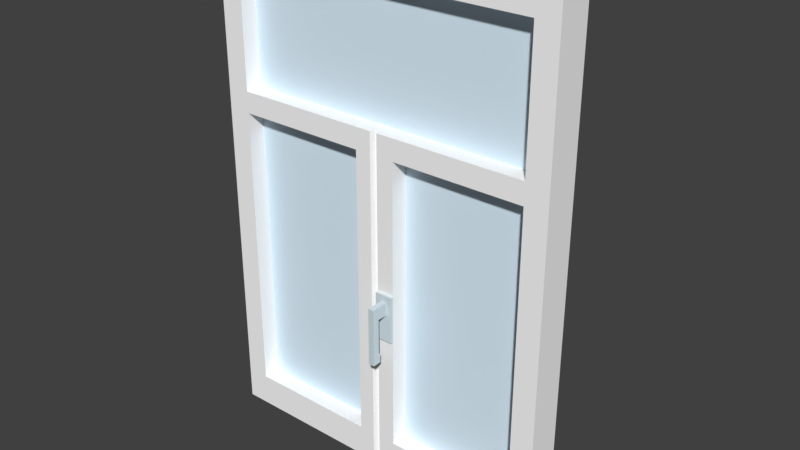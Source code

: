 # Source: FENSTER_13.blend  (saved by Blender 2.79.0; exported with 4.5.12 LTS)
import bpy
from mathutils import Matrix  # noqa: F401  (used for matrix-valued properties, if any)

bpy.ops.wm.read_factory_settings(use_empty=True)
scene = bpy.context.scene
scene.name = 'Scene'

# ---- collections
col_collection_1 = bpy.data.collections.new('Collection 1'); scene.collection.children.link(col_collection_1)

# ---- materials (node trees are filled in below, after node groups)
mat_material_002 = bpy.data.materials.new('Material.002')
mat_material_002.alpha_threshold = 0.0
mat_material_002.use_transparent_shadow = False
mat_material_002.diffuse_color = (1.0, 1.0, 1.0, 1.0)
mat_material_002.roughness = 0.5
mat_material_003 = bpy.data.materials.new('Material.003')
mat_material_003.alpha_threshold = 0.0
mat_material_003.use_transparent_shadow = False
mat_material_003.diffuse_color = (0.6632, 0.7604, 0.8, 1.0)
mat_material_003.roughness = 0.5
mat_material_001 = bpy.data.materials.new('Material.001')
mat_material_001.alpha_threshold = 0.0
mat_material_001.use_transparent_shadow = False
mat_material_001.diffuse_color = (0.7379, 0.8879, 1.0, 1.0)
mat_material_001.roughness = 0.5
mat_material_001.specular_intensity = 0.8

# ---- material node trees

# ---- world
world_world = bpy.data.worlds.new('World'); scene.world = world_world
world_world.color = (0.05088, 0.05088, 0.05088)
world_world.use_sun_shadow = False
world_world.sun_shadow_jitter_overblur = 0.0
world_world.cycles.sampling_method = 'MANUAL'

# ---- meshes
me_cube_001 = bpy.data.meshes.new('Cube.001')
me_cube_001.from_pydata([(-1.0, -1.0, -1.0), (-1.0, 1.0, -1.0), (1.0, -1.0, -1.0), (1.0, 1.0, -1.0), (0.0, 0.7327, -1.0), (0.0, -0.7327, -1.0), (-0.8687, 1.0, -1.0), (-0.8687, -1.0, -1.0), (0.8705, -1.0, -1.0), (0.8705, 1.0, -1.0), (-1.0, 1.0, 0.2694), (1.0, 1.0, 0.2694), (1.0, -1.0, 0.2694), (0.0, -0.7327, 0.2694), (0.0, 0.7327, 0.2694), (-1.0, -1.0, 0.2694), (-0.8687, -1.0, 0.2694), (-0.8687, 1.0, 0.2694), (0.8705, 1.0, 0.2694), (0.8705, -1.0, 0.2694), (-1.0, 1.0, -0.9229), (1.0, 1.0, -0.9229), (1.0, -1.0, -0.9229), (0.0, -0.7327, -0.9229), (0.0, 0.7327, -0.9229), (-0.8687, -1.0, -0.9229), (-0.8687, 1.0, -0.9229), (0.8705, 1.0, -0.9229), (0.8705, -1.0, -0.9229), (-1.0, -1.0, -0.9229), (0.1205, 1.0, -1.0), (0.1205, -1.0, -1.0), (0.1205, 1.0, 0.2694), (0.1205, -1.0, 0.2694), (0.1205, -1.0, -0.9229), (0.1205, 1.0, -0.9229), (-0.1111, -1.0, -1.0), (-0.1111, 1.0, -1.0), (-0.1111, -1.0, 0.2694), (-0.1111, 1.0, 0.2694), (-0.1111, 1.0, -0.9229), (-0.1111, -1.0, -0.9229), (-1.0, 1.0, -1.057), (-1.0, -1.0, -1.057), (-0.8687, 1.0, -1.057), (1.0, -1.0, -1.057), (1.0, 1.0, -1.057), (0.8705, -1.0, -1.057), (0.1205, 1.0, -1.057), (0.0, 0.7327, -1.057), (-0.1111, -1.0, -1.057), (0.0, -0.7327, -1.057), (-0.1111, 1.0, -1.057), (-0.8687, -1.0, -1.057), (0.1205, -1.0, -1.057), (0.8705, 1.0, -1.057), (-1.0, -1.0, 0.3557), (-1.0, 1.0, 0.3557), (1.0, 1.0, 0.3557), (1.0, -1.0, 0.3557), (0.0, -0.7327, 0.3557), (0.0, 0.7327, 0.3557), (-0.8687, -1.0, 0.3557), (-0.8687, 1.0, 0.3557), (0.8705, 1.0, 0.3557), (0.8705, -1.0, 0.3557), (0.1205, 1.0, 0.3557), (0.1205, -1.0, 0.3557), (-0.1111, -1.0, 0.3557), (-0.1111, 1.0, 0.3557), (0.02109, 1.0, -1.0), (0.02109, -1.0, 0.2694), (0.02109, -1.0, -0.9229), (0.02109, -1.0, -1.0), (0.02109, 1.0, 0.2694), (0.02109, 1.0, -0.9229), (0.02109, 1.0, -1.057), (0.02109, -1.0, -1.057), (0.02109, -1.0, 0.3557), (0.02109, 1.0, 0.3557), (-0.0207, -1.0, -1.0), (-0.0207, 1.0, 0.2694), (-0.0207, 1.0, -0.9229), (-0.0207, 1.0, -1.0), (-0.0207, -1.0, 0.2694), (-0.0207, -1.0, -0.9229), (-0.0207, -1.0, -1.057), (-0.0207, 1.0, -1.057), (-0.0207, 1.0, 0.3557), (-0.0207, -1.0, 0.3557), (0.0, -0.7327, -0.4568), (0.0, 0.7327, -0.4568), (0.1205, -1.0, -0.4568), (0.1205, 1.0, -0.4568), (-0.1111, 1.0, -0.4568), (-0.1111, -1.0, -0.4568), (0.02109, 1.0, -0.4568), (0.02109, -1.0, -0.4568), (-0.0207, -1.0, -0.4568), (-0.0207, 1.0, -0.4568), (0.0, -0.7327, -0.2645), (0.0, 0.7327, -0.2645), (0.1205, -1.0, -0.2645), (0.1205, 1.0, -0.2645), (-0.1111, 1.0, -0.2645), (-0.1111, -1.0, -0.2645), (0.02109, 1.0, -0.2645), (0.02109, -1.0, -0.2645), (-0.0207, -1.0, -0.2645), (-0.0207, 1.0, -0.2645), (0.05423, -1.0, -1.0), (0.08737, -1.0, -1.0), (0.05423, 1.0, 0.2694), (0.08737, 1.0, 0.2694), (0.05423, 1.0, -0.9229), (0.08737, 1.0, -0.9229), (0.05423, -1.0, -1.057), (0.08737, -1.0, -1.057), (0.05423, 1.0, 0.3557), (0.08737, 1.0, 0.3557), (0.08737, 1.0, -1.0), (0.05423, 1.0, -1.0), (0.08737, -1.0, 0.2694), (0.05423, -1.0, 0.2694), (0.08737, -1.0, -0.9229), (0.05423, -1.0, -0.9229), (0.08737, 1.0, -1.057), (0.05423, 1.0, -1.057), (0.08737, -1.0, 0.3557), (0.05423, -1.0, 0.3557), (0.08737, -1.0, -0.4568), (0.05423, -1.0, -0.4568), (0.05423, 1.0, -0.4568), (0.08737, 1.0, -0.4568), (0.08737, -1.0, -0.2645), (0.05423, -1.0, -0.2645), (0.05423, 1.0, -0.2645), (0.08737, 1.0, -0.2645), (0.0, -0.7327, -0.293), (0.0, -0.7327, -0.3453), (0.0, 0.7327, -0.293), (0.0, 0.7327, -0.3453), (0.1205, -1.0, -0.293), (0.1205, -1.0, -0.3453), (0.1205, 1.0, -0.293), (0.1205, 1.0, -0.3453), (-0.1111, 1.0, -0.293), (-0.1111, 1.0, -0.3453), (-0.1111, -1.0, -0.293), (-0.1111, -1.0, -0.3453), (0.02109, 1.0, -0.293), (0.02109, 1.0, -0.3453), (0.02109, -1.0, -0.293), (0.02109, -1.0, -0.3453), (-0.0207, -1.0, -0.293), (-0.0207, -1.0, -0.3453), (-0.0207, 1.0, -0.293), (-0.0207, 1.0, -0.3453), (0.05423, 1.0, -0.293), (0.05423, 1.0, -0.3453), (0.08737, 1.0, -0.293), (0.08737, 1.0, -0.3453), (0.08737, -1.73, -0.4949), (0.08737, -2.14, -0.4949), (0.05423, -2.14, -0.4949), (0.05423, -1.73, -0.4949), (0.1205, -1.165, -0.3453), (0.1205, -1.165, -0.4568), (0.02109, -1.165, -0.3453), (0.02109, -1.165, -0.4568), (0.05423, -1.165, -0.4568), (0.05423, -1.165, -0.2645), (0.02109, -1.165, -0.2645), (0.08737, -1.165, -0.4568), (0.1205, -1.165, -0.2645), (0.08737, -1.165, -0.2645), (0.08737, -1.165, -0.3453), (0.05423, -1.165, -0.3453), (0.1205, -1.165, -0.293), (0.02109, -1.165, -0.293), (0.08737, -1.165, -0.293), (0.05423, -1.165, -0.293), (0.08737, -1.73, -0.293), (0.08737, -1.73, -0.3443), (0.05423, -1.73, -0.293), (0.05423, -1.73, -0.3443), (0.08737, -2.14, -0.293), (0.08737, -2.14, -0.3443), (0.05423, -2.14, -0.293), (0.05423, -2.14, -0.3443), (0.08737, -1.73, -0.5314), (0.05423, -1.73, -0.5314), (0.08737, -2.14, -0.5314), (0.05423, -2.14, -0.5314), (0.08737, -1.629, -0.4949), (0.05423, -1.629, -0.4949), (0.08737, -1.629, -0.5314), (0.05423, -1.629, -0.5314), (-0.8687, 4.186, -1.0), (-1.0, 4.186, -1.0), (0.02109, 4.186, -1.0), (0.0, 4.186, -1.0), (0.0, 4.186, -1.057), (-0.1111, 4.186, -1.0), (1.0, 4.186, -1.0), (0.8705, 4.186, -1.0), (0.1205, 4.186, -1.0), (0.8705, 4.186, -1.057), (-0.0207, 4.186, -1.0), (1.0, 4.186, -1.057), (-0.8687, 4.186, -1.057), (-1.0, 4.186, -1.057), (0.02109, 4.186, -1.057), (-0.1111, 4.186, -1.057), (0.1205, 4.186, -1.057), (-0.0207, 4.186, -1.057), (0.05423, 4.186, -1.0), (0.05423, 4.186, -1.057), (0.08737, 4.186, -1.0), (0.08737, 4.186, -1.057), (-0.9181, 0.01653, -0.9967), (-0.9181, 0.01653, 0.8919), (-0.9181, 0.361, -0.9967), (-0.9181, 0.361, 0.8919), (0.8776, 0.01653, -0.9967), (0.8776, 0.01653, 0.8919), (0.8776, 0.361, -0.9967), (0.8776, 0.361, 0.8919), (-0.8687, -1.0, 0.8719), (-1.0, -1.0, 0.8719), (1.0, 1.0, 0.8719), (1.0, -1.0, 0.8719), (0.8705, 1.0, 0.8719), (0.8705, -1.0, 0.8719), (-1.0, 1.0, 0.8719), (-0.8687, 1.0, 0.8719), (-0.8687, -1.0, 0.9462), (-1.0, -1.0, 0.9462), (1.0, 1.0, 0.9462), (1.0, -1.0, 0.9462), (0.8705, 1.0, 0.9462), (0.8705, -1.0, 0.9462), (-1.0, 1.0, 0.9462), (-0.8687, 1.0, 0.9462)], [], [(127, 76, 212, 217), (70, 121, 216, 200), (83, 4, 201, 208), (6, 37, 203, 198), (35, 34, 28, 27), (22, 12, 19, 28), (41, 40, 26, 25), (20, 10, 17, 26), (29, 15, 10, 20), (27, 18, 11, 21), (21, 11, 12, 22), (25, 16, 15, 29), (107, 71, 13, 100), (109, 81, 14, 101), (83, 82, 24, 4), (73, 72, 23, 5), (7, 25, 29, 0), (3, 21, 22, 2), (9, 27, 21, 3), (0, 29, 20, 1), (36, 41, 25, 7), (1, 20, 26, 6), (30, 35, 27, 9), (2, 22, 28, 8), (120, 115, 35, 30), (8, 28, 34, 31), (137, 113, 32, 103), (102, 103, 32, 33), (80, 85, 41, 36), (6, 26, 40, 37), (25, 26, 17, 16), (108, 84, 38, 105), (4, 70, 200, 201), (38, 16, 17, 39), (32, 18, 19, 33), (27, 28, 19, 18), (104, 105, 38, 39), (55, 46, 45, 47), (87, 49, 51, 86), (42, 44, 53, 43), (48, 55, 47, 54), (126, 48, 54, 117), (44, 52, 50, 53), (87, 52, 213, 215), (3, 2, 45, 46), (0, 1, 42, 43), (81, 88, 61, 14), (71, 78, 60, 13), (16, 62, 56, 15), (11, 58, 59, 12), (18, 64, 58, 11), (84, 89, 68, 38), (17, 63, 69, 39), (19, 65, 67, 33), (113, 119, 66, 32), (12, 59, 65, 19), (32, 66, 64, 18), (10, 57, 63, 17), (38, 68, 62, 16), (15, 56, 57, 10), (14, 61, 79, 74), (123, 129, 78, 71), (49, 76, 77, 51), (101, 14, 74, 106), (4, 24, 75, 70), (110, 125, 72, 73), (135, 123, 71, 107), (3, 46, 209, 204), (13, 60, 89, 84), (39, 69, 88, 81), (52, 87, 86, 50), (100, 13, 84, 108), (5, 23, 85, 80), (37, 40, 82, 83), (104, 39, 81, 109), (1, 6, 198, 199), (40, 94, 99, 82), (23, 90, 98, 85), (125, 131, 97, 72), (24, 91, 96, 75), (40, 41, 95, 94), (85, 98, 95, 41), (34, 35, 93, 92), (115, 133, 93, 35), (82, 99, 91, 24), (72, 97, 90, 23), (146, 104, 109, 156), (138, 100, 108, 154), (140, 101, 106, 150), (146, 148, 105, 104), (154, 108, 105, 148), (142, 144, 103, 102), (160, 137, 103, 144), (156, 109, 101, 140), (152, 107, 100, 138), (150, 106, 136, 158), (158, 136, 137, 160), (75, 96, 132, 114), (114, 132, 133, 115), (34, 92, 130, 124), (124, 130, 131, 125), (102, 33, 122, 134), (134, 122, 123, 135), (31, 34, 124, 111), (111, 124, 125, 110), (63, 62, 68, 69), (57, 56, 229, 234), (33, 67, 128, 122), (122, 128, 129, 123), (74, 79, 118, 112), (112, 118, 119, 113), (76, 127, 116, 77), (127, 126, 117, 116), (106, 74, 112, 136), (136, 112, 113, 137), (70, 75, 114, 121), (121, 114, 115, 120), (65, 64, 66, 67), (58, 64, 232, 230), (37, 83, 208, 203), (44, 42, 211, 210), (183, 187, 163, 162), (107, 152, 179, 172), (191, 190, 192, 193), (132, 159, 161, 133), (159, 158, 160, 161), (96, 151, 159, 132), (151, 150, 158, 159), (97, 153, 139, 90), (153, 152, 138, 139), (99, 157, 141, 91), (157, 156, 140, 141), (133, 161, 145, 93), (161, 160, 144, 145), (92, 93, 145, 143), (143, 145, 144, 142), (98, 155, 149, 95), (155, 154, 148, 149), (94, 95, 149, 147), (147, 149, 148, 146), (91, 141, 151, 96), (141, 140, 150, 151), (153, 97, 169, 168), (189, 185, 165, 164), (90, 139, 155, 98), (139, 138, 154, 155), (94, 147, 157, 99), (147, 146, 156, 157), (143, 142, 178, 166), (131, 130, 173, 170), (142, 102, 174, 178), (130, 92, 167, 173), (97, 131, 170, 169), (134, 135, 171, 175), (185, 183, 162, 165), (135, 107, 172, 171), (187, 189, 164, 163), (102, 134, 175, 174), (92, 143, 166, 167), (152, 153, 168, 179), (181, 171, 172, 179), (178, 174, 175, 180), (180, 175, 171, 181), (173, 176, 177, 170), (177, 176, 183, 185), (167, 166, 176, 173), (166, 178, 180, 176), (170, 177, 168, 169), (177, 181, 179, 168), (182, 184, 188, 186), (180, 181, 184, 182), (181, 177, 185, 184), (176, 180, 182, 183), (187, 186, 188, 189), (184, 185, 189, 188), (164, 165, 191, 193), (183, 182, 186, 187), (163, 164, 193, 192), (162, 163, 192, 190), (191, 165, 195, 197), (195, 194, 196, 197), (162, 190, 196, 194), (190, 191, 197, 196), (165, 162, 194, 195), (5, 80, 86, 51), (73, 5, 51, 77), (110, 73, 77, 116), (111, 110, 116, 117), (31, 111, 117, 54), (80, 36, 50, 86), (2, 8, 47, 45), (7, 0, 43, 53), (36, 7, 53, 50), (8, 31, 54, 47), (198, 203, 213, 210), (218, 206, 214, 219), (199, 198, 210, 211), (208, 201, 202, 215), (205, 204, 209, 207), (206, 205, 207, 214), (201, 200, 212, 202), (203, 208, 215, 213), (200, 216, 217, 212), (216, 218, 219, 217), (46, 55, 207, 209), (30, 9, 205, 206), (76, 49, 202, 212), (120, 30, 206, 218), (48, 126, 219, 214), (121, 120, 218, 216), (55, 48, 214, 207), (126, 127, 217, 219), (42, 1, 199, 211), (52, 44, 210, 213), (9, 3, 204, 205), (49, 87, 215, 202), (220, 221, 223, 222), (222, 223, 227, 226), (226, 227, 225, 224), (224, 225, 221, 220), (222, 226, 224, 220), (221, 225, 227, 223), (89, 88, 69, 68), (119, 128, 67, 66), (118, 129, 128, 119), (129, 118, 79, 78), (78, 79, 61, 60), (88, 89, 60, 61), (234, 229, 237, 242), (233, 241, 236, 228), (56, 62, 228, 229), (63, 57, 234, 235), (64, 65, 233, 232), (65, 59, 231, 233), (59, 58, 230, 231), (62, 63, 235, 228), (236, 243, 242, 237), (239, 238, 240, 241), (233, 231, 239, 241), (231, 230, 238, 239), (240, 232, 235, 243), (235, 234, 242, 243), (230, 232, 240, 238), (229, 228, 236, 237), (228, 235, 232, 233), (236, 241, 240, 243)])
me_cube_001.polygons.foreach_set('material_index', [0, 0, 0, 0, 0, 0, 0, 0, 0, 0, 0, 0, 0, 0, 0, 0, 0, 0, 0, 0, 0, 0, 0, 0, 0, 0, 0, 0, 0, 0, 0, 0, 0, 0, 0, 0, 0, 0, 0, 0, 0, 0, 0, 0, 0, 0, 0, 0, 0, 0, 0, 0, 0, 0, 0, 0, 0, 0, 0, 0, 0, 0, 0, 0, 0, 0, 0, 0, 0, 0, 0, 0, 0, 0, 0, 0, 0, 0, 0, 0, 0, 0, 0, 0, 0, 0, 0, 0, 0, 0, 0, 0, 0, 0, 0, 0, 0, 0, 0, 0, 0, 0, 0, 0, 0, 0, 0, 0, 0, 0, 0, 0, 0, 0, 0, 0, 0, 0, 0, 0, 0, 1, 1, 1, 0, 0, 0, 0, 0, 0, 0, 0, 0, 0, 0, 0, 0, 0, 0, 0, 0, 0, 1, 1, 0, 0, 0, 0, 1, 1, 1, 1, 1, 1, 1, 1, 1, 1, 1, 1, 1, 1, 1, 1, 1, 1, 1, 1, 1, 1, 1, 1, 1, 1, 1, 1, 1, 1, 1, 1, 1, 1, 1, 1, 0, 0, 0, 0, 0, 0, 0, 0, 0, 0, 0, 0, 0, 0, 0, 0, 0, 0, 0, 0, 0, 0, 0, 0, 0, 0, 0, 0, 0, 0, 0, 0, 2, 2, 2, 2, 2, 2, 0, 0, 0, 0, 0, 0, 0, 0, 0, 0, 0, 0, 0, 0, 0, 0, 0, 0, 0, 0, 0, 0, 0, 0])
me_cube_001.materials.append(mat_material_002)
me_cube_001.materials.append(mat_material_003)
me_cube_001.materials.append(mat_material_001)
me_cube_001.use_remesh_preserve_volume = False
me_cube_001.use_remesh_preserve_attributes = False
me_cube_001.use_mirror_vertex_groups = False
me_cube_001.update()

# ---- objects
ob_cube = bpy.data.objects.new('Cube', me_cube_001)

# ---- transforms, parenting, visibility, modifiers, constraints
ob_cube.location = (-0.01824, 0.04074, 1.776)
ob_cube.scale = (1.123, 0.112, 1.574)
ob_cube.lineart.crease_threshold = 0.0

# ---- collection membership
col_collection_1.objects.link(ob_cube)

# ---- scene / render settings (as saved in the file)
scene.frame_start = 1; scene.frame_end = 250; scene.frame_set(0)
scene.render.engine = 'BLENDER_EEVEE_NEXT'
scene.render.resolution_percentage = 50
scene.render.dither_intensity = 0.0
scene.cycles.use_denoising = False
scene.cycles.samples = 128
scene.cycles.sampling_pattern = 'TABULATED_SOBOL'
scene.cycles.use_adaptive_sampling = False
scene.cycles.use_light_tree = False
scene.cycles.blur_glossy = 0.0
scene.cycles.sample_clamp_indirect = 0.0
scene.view_settings.view_transform = 'Standard'
bpy.context.view_layer.update()

# ---- added for rendering (the .blend has no active camera and no usable light): camera, sun
cam_auto = bpy.data.cameras.new('AutoCamera')
cam_auto.lens = 50.0
cam_auto.sensor_width = 36.0
cam_auto.clip_end = 1000.0
ob_auto_camera = bpy.data.objects.new('AutoCamera', cam_auto)
scene.collection.objects.link(ob_auto_camera)
ob_auto_camera.location = (3.62357, -4.21485, 4.60207)
ob_auto_camera.rotation_euler = (1.09748, -7.21219e-08, 0.694738)
scene.camera = ob_auto_camera
light_auto_sun = bpy.data.lights.new('AutoSun', 'SUN')
light_auto_sun.energy = 3.0
light_auto_sun.angle = 0.0523599
ob_auto_sun = bpy.data.objects.new('AutoSun', light_auto_sun)
scene.collection.objects.link(ob_auto_sun)
ob_auto_sun.rotation_euler = (0.872665, 0.174533, 0.523599)
bpy.context.view_layer.update()
